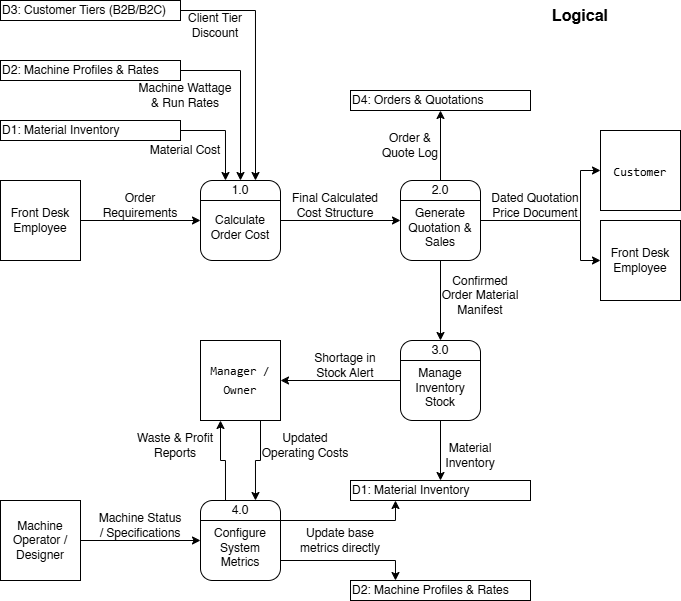

The diagram above was exported from draw.io. Its source (the exported page's mxGraphModel, read from the mxfile embedded in the PNG):
<mxGraphModel dx="1414" dy="874" grid="1" gridSize="10" guides="1" tooltips="1" connect="1" arrows="1" fold="1" page="1" pageScale="1" pageWidth="850" pageHeight="1100" math="0" shadow="0">
  <root>
    <mxCell id="0" />
    <mxCell id="1" parent="0" />
    <mxCell id="zTOPq4WEjVmYNmgqNX7K-1" value="" style="group" parent="1" connectable="0" vertex="1">
      <mxGeometry x="240" y="240" width="80" height="80" as="geometry" />
    </mxCell>
    <mxCell id="zTOPq4WEjVmYNmgqNX7K-2" value="&lt;div&gt;&lt;br&gt;&lt;/div&gt;Calculate Order Cost" style="rounded=1;whiteSpace=wrap;html=1;" parent="zTOPq4WEjVmYNmgqNX7K-1" vertex="1">
      <mxGeometry width="80" height="80" as="geometry" />
    </mxCell>
    <mxCell id="zTOPq4WEjVmYNmgqNX7K-3" style="rounded=0;orthogonalLoop=1;jettySize=auto;html=1;exitX=0;exitY=0.25;exitDx=0;exitDy=0;entryX=1;entryY=0.25;entryDx=0;entryDy=0;endArrow=none;endFill=0;" parent="zTOPq4WEjVmYNmgqNX7K-1" source="zTOPq4WEjVmYNmgqNX7K-2" target="zTOPq4WEjVmYNmgqNX7K-2" edge="1">
      <mxGeometry relative="1" as="geometry" />
    </mxCell>
    <mxCell id="zTOPq4WEjVmYNmgqNX7K-4" value="1.0" style="text;html=1;whiteSpace=wrap;strokeColor=none;fillColor=none;align=center;verticalAlign=middle;rounded=0;" parent="zTOPq4WEjVmYNmgqNX7K-1" vertex="1">
      <mxGeometry x="10" width="60" height="20" as="geometry" />
    </mxCell>
    <mxCell id="zTOPq4WEjVmYNmgqNX7K-69" style="edgeStyle=orthogonalEdgeStyle;rounded=0;orthogonalLoop=1;jettySize=auto;html=1;exitX=0.75;exitY=1;exitDx=0;exitDy=0;entryX=0.75;entryY=0;entryDx=0;entryDy=0;" parent="1" source="zTOPq4WEjVmYNmgqNX7K-5" target="zTOPq4WEjVmYNmgqNX7K-26" edge="1">
      <mxGeometry relative="1" as="geometry" />
    </mxCell>
    <mxCell id="zTOPq4WEjVmYNmgqNX7K-5" value="&lt;span data-path-to-node=&quot;6,1,1,1,1,0&quot;&gt;&lt;code data-path-to-node=&quot;6,1,1,1,1,0&quot; data-index-in-node=&quot;0&quot;&gt;&lt;span class=&quot;citation-160&quot;&gt;Manager / Owner&lt;/span&gt;&lt;/code&gt;&lt;span class=&quot;citation-160&quot;&gt; &lt;/span&gt;&lt;/span&gt;&lt;span data-path-to-node=&quot;6,1,1,1,1,1&quot;&gt;&lt;sup class=&quot;superscript&quot; data-turn-source-index=&quot;4&quot;&gt;&lt;/sup&gt;&lt;/span&gt;" style="whiteSpace=wrap;html=1;aspect=fixed;" parent="1" vertex="1">
      <mxGeometry x="240" y="400" width="80" height="80" as="geometry" />
    </mxCell>
    <mxCell id="zTOPq4WEjVmYNmgqNX7K-29" style="edgeStyle=orthogonalEdgeStyle;rounded=0;orthogonalLoop=1;jettySize=auto;html=1;exitX=1;exitY=0.5;exitDx=0;exitDy=0;entryX=0;entryY=0.5;entryDx=0;entryDy=0;" parent="1" source="zTOPq4WEjVmYNmgqNX7K-6" target="zTOPq4WEjVmYNmgqNX7K-2" edge="1">
      <mxGeometry relative="1" as="geometry" />
    </mxCell>
    <mxCell id="zTOPq4WEjVmYNmgqNX7K-6" value="Front Desk Employee" style="whiteSpace=wrap;html=1;aspect=fixed;" parent="1" vertex="1">
      <mxGeometry x="40" y="240" width="80" height="80" as="geometry" />
    </mxCell>
    <mxCell id="zTOPq4WEjVmYNmgqNX7K-7" value="&lt;span data-path-to-node=&quot;6,1,1,2,1,0&quot;&gt;&lt;code data-path-to-node=&quot;6,1,1,2,1,0&quot; data-index-in-node=&quot;0&quot;&gt;&lt;span class=&quot;citation-159&quot;&gt;Customer&lt;/span&gt;&lt;/code&gt;&lt;span class=&quot;citation-159&quot;&gt; &lt;/span&gt;&lt;/span&gt;&lt;span data-path-to-node=&quot;6,1,1,2,1,1&quot;&gt;&lt;span class=&quot;citation-159 citation-end-159&quot;&gt;&lt;sup class=&quot;superscript&quot; data-turn-source-index=&quot;5&quot;&gt;&lt;/sup&gt;&lt;sup class=&quot;superscript&quot; data-turn-source-index=&quot;5&quot;&gt;&lt;/sup&gt;&lt;sup class=&quot;superscript&quot; data-turn-source-index=&quot;5&quot;&gt;&lt;/sup&gt;&lt;sup class=&quot;superscript&quot; data-turn-source-index=&quot;5&quot;&gt;&lt;/sup&gt;&lt;/span&gt;&lt;/span&gt;" style="whiteSpace=wrap;html=1;aspect=fixed;" parent="1" vertex="1">
      <mxGeometry x="640" y="190" width="80" height="80" as="geometry" />
    </mxCell>
    <mxCell id="zTOPq4WEjVmYNmgqNX7K-45" style="edgeStyle=orthogonalEdgeStyle;rounded=0;orthogonalLoop=1;jettySize=auto;html=1;exitX=1;exitY=0.5;exitDx=0;exitDy=0;entryX=0.25;entryY=0;entryDx=0;entryDy=0;" parent="1" source="zTOPq4WEjVmYNmgqNX7K-10" target="zTOPq4WEjVmYNmgqNX7K-4" edge="1">
      <mxGeometry relative="1" as="geometry" />
    </mxCell>
    <mxCell id="zTOPq4WEjVmYNmgqNX7K-10" value="D1: Material Inventory" style="rounded=0;whiteSpace=wrap;html=1;strokeColor=default;perimeterSpacing=0;align=left;" parent="1" vertex="1">
      <mxGeometry x="40" y="180" width="180" height="20" as="geometry" />
    </mxCell>
    <mxCell id="zTOPq4WEjVmYNmgqNX7K-47" style="edgeStyle=orthogonalEdgeStyle;rounded=0;orthogonalLoop=1;jettySize=auto;html=1;exitX=1;exitY=0.5;exitDx=0;exitDy=0;entryX=0.5;entryY=0;entryDx=0;entryDy=0;" parent="1" source="zTOPq4WEjVmYNmgqNX7K-12" target="zTOPq4WEjVmYNmgqNX7K-4" edge="1">
      <mxGeometry relative="1" as="geometry" />
    </mxCell>
    <mxCell id="zTOPq4WEjVmYNmgqNX7K-12" value="D2: Machine Profiles &amp;amp; Rates" style="rounded=0;whiteSpace=wrap;html=1;strokeColor=default;perimeterSpacing=0;align=left;" parent="1" vertex="1">
      <mxGeometry x="40" y="120" width="180" height="20" as="geometry" />
    </mxCell>
    <mxCell id="zTOPq4WEjVmYNmgqNX7K-48" style="edgeStyle=orthogonalEdgeStyle;rounded=0;orthogonalLoop=1;jettySize=auto;html=1;exitX=1;exitY=0.5;exitDx=0;exitDy=0;entryX=0.75;entryY=0;entryDx=0;entryDy=0;" parent="1" source="zTOPq4WEjVmYNmgqNX7K-13" target="zTOPq4WEjVmYNmgqNX7K-4" edge="1">
      <mxGeometry relative="1" as="geometry" />
    </mxCell>
    <mxCell id="zTOPq4WEjVmYNmgqNX7K-13" value="D3: Customer Tiers (B2B/B2C)" style="rounded=0;whiteSpace=wrap;html=1;strokeColor=default;perimeterSpacing=0;align=left;" parent="1" vertex="1">
      <mxGeometry x="40" y="60" width="180" height="20" as="geometry" />
    </mxCell>
    <mxCell id="zTOPq4WEjVmYNmgqNX7K-14" value="D4: Orders &amp;amp; Quotations" style="rounded=0;whiteSpace=wrap;html=1;strokeColor=default;perimeterSpacing=0;align=left;" parent="1" vertex="1">
      <mxGeometry x="390" y="150" width="180" height="20" as="geometry" />
    </mxCell>
    <mxCell id="zTOPq4WEjVmYNmgqNX7K-15" value="" style="group" parent="1" connectable="0" vertex="1">
      <mxGeometry x="440" y="240" width="80" height="80" as="geometry" />
    </mxCell>
    <mxCell id="zTOPq4WEjVmYNmgqNX7K-16" value="&lt;div&gt;&lt;br&gt;&lt;/div&gt;Generate Quotation &amp;amp; Sales" style="rounded=1;whiteSpace=wrap;html=1;" parent="zTOPq4WEjVmYNmgqNX7K-15" vertex="1">
      <mxGeometry width="80" height="80" as="geometry" />
    </mxCell>
    <mxCell id="zTOPq4WEjVmYNmgqNX7K-17" style="rounded=0;orthogonalLoop=1;jettySize=auto;html=1;exitX=0;exitY=0.25;exitDx=0;exitDy=0;entryX=1;entryY=0.25;entryDx=0;entryDy=0;endArrow=none;endFill=0;" parent="zTOPq4WEjVmYNmgqNX7K-15" source="zTOPq4WEjVmYNmgqNX7K-16" target="zTOPq4WEjVmYNmgqNX7K-16" edge="1">
      <mxGeometry relative="1" as="geometry" />
    </mxCell>
    <mxCell id="zTOPq4WEjVmYNmgqNX7K-18" value="2.0" style="text;html=1;whiteSpace=wrap;strokeColor=none;fillColor=none;align=center;verticalAlign=middle;rounded=0;" parent="zTOPq4WEjVmYNmgqNX7K-15" vertex="1">
      <mxGeometry x="10" width="60" height="20" as="geometry" />
    </mxCell>
    <mxCell id="zTOPq4WEjVmYNmgqNX7K-19" value="" style="group" parent="1" connectable="0" vertex="1">
      <mxGeometry x="440" y="400" width="80" height="80" as="geometry" />
    </mxCell>
    <mxCell id="zTOPq4WEjVmYNmgqNX7K-20" value="&lt;div&gt;&lt;br&gt;&lt;/div&gt;Manage Inventory Stock" style="rounded=1;whiteSpace=wrap;html=1;" parent="zTOPq4WEjVmYNmgqNX7K-19" vertex="1">
      <mxGeometry width="80" height="80" as="geometry" />
    </mxCell>
    <mxCell id="zTOPq4WEjVmYNmgqNX7K-21" style="rounded=0;orthogonalLoop=1;jettySize=auto;html=1;exitX=0;exitY=0.25;exitDx=0;exitDy=0;entryX=1;entryY=0.25;entryDx=0;entryDy=0;endArrow=none;endFill=0;" parent="zTOPq4WEjVmYNmgqNX7K-19" source="zTOPq4WEjVmYNmgqNX7K-20" target="zTOPq4WEjVmYNmgqNX7K-20" edge="1">
      <mxGeometry relative="1" as="geometry" />
    </mxCell>
    <mxCell id="zTOPq4WEjVmYNmgqNX7K-22" value="3.0" style="text;html=1;whiteSpace=wrap;strokeColor=none;fillColor=none;align=center;verticalAlign=middle;rounded=0;" parent="zTOPq4WEjVmYNmgqNX7K-19" vertex="1">
      <mxGeometry x="10" width="60" height="20" as="geometry" />
    </mxCell>
    <mxCell id="zTOPq4WEjVmYNmgqNX7K-23" value="" style="group" parent="1" connectable="0" vertex="1">
      <mxGeometry x="240" y="560" width="80" height="80" as="geometry" />
    </mxCell>
    <mxCell id="zTOPq4WEjVmYNmgqNX7K-24" value="&lt;br&gt;&lt;div&gt;Configure System Metrics&lt;/div&gt;" style="rounded=1;whiteSpace=wrap;html=1;" parent="zTOPq4WEjVmYNmgqNX7K-23" vertex="1">
      <mxGeometry width="80" height="80" as="geometry" />
    </mxCell>
    <mxCell id="zTOPq4WEjVmYNmgqNX7K-25" style="rounded=0;orthogonalLoop=1;jettySize=auto;html=1;exitX=0;exitY=0.25;exitDx=0;exitDy=0;entryX=1;entryY=0.25;entryDx=0;entryDy=0;endArrow=none;endFill=0;" parent="zTOPq4WEjVmYNmgqNX7K-23" source="zTOPq4WEjVmYNmgqNX7K-24" target="zTOPq4WEjVmYNmgqNX7K-24" edge="1">
      <mxGeometry relative="1" as="geometry" />
    </mxCell>
    <mxCell id="zTOPq4WEjVmYNmgqNX7K-26" value="4.0" style="text;html=1;whiteSpace=wrap;strokeColor=none;fillColor=none;align=center;verticalAlign=middle;rounded=0;" parent="zTOPq4WEjVmYNmgqNX7K-23" vertex="1">
      <mxGeometry x="10" width="60" height="20" as="geometry" />
    </mxCell>
    <mxCell id="zTOPq4WEjVmYNmgqNX7K-28" value="Order Requirements" style="text;html=1;whiteSpace=wrap;strokeColor=none;fillColor=none;align=center;verticalAlign=middle;rounded=0;" parent="1" vertex="1">
      <mxGeometry x="150" y="250" width="60" height="30" as="geometry" />
    </mxCell>
    <mxCell id="zTOPq4WEjVmYNmgqNX7K-33" style="edgeStyle=orthogonalEdgeStyle;rounded=0;orthogonalLoop=1;jettySize=auto;html=1;exitX=1;exitY=0.5;exitDx=0;exitDy=0;entryX=0;entryY=0.5;entryDx=0;entryDy=0;" parent="1" source="zTOPq4WEjVmYNmgqNX7K-2" target="zTOPq4WEjVmYNmgqNX7K-16" edge="1">
      <mxGeometry relative="1" as="geometry" />
    </mxCell>
    <mxCell id="zTOPq4WEjVmYNmgqNX7K-34" value="Final Calculated Cost Structure" style="text;html=1;whiteSpace=wrap;strokeColor=none;fillColor=none;align=center;verticalAlign=middle;rounded=0;" parent="1" vertex="1">
      <mxGeometry x="330" y="250" width="90" height="30" as="geometry" />
    </mxCell>
    <mxCell id="zTOPq4WEjVmYNmgqNX7K-36" value="Dated Quotation Price Document" style="text;html=1;whiteSpace=wrap;strokeColor=none;fillColor=none;align=center;verticalAlign=middle;rounded=0;" parent="1" vertex="1">
      <mxGeometry x="530" y="250" width="90" height="30" as="geometry" />
    </mxCell>
    <mxCell id="zTOPq4WEjVmYNmgqNX7K-39" value="Order &amp;amp; Quote Log" style="text;html=1;whiteSpace=wrap;strokeColor=none;fillColor=none;align=center;verticalAlign=middle;rounded=0;" parent="1" vertex="1">
      <mxGeometry x="420" y="190" width="60" height="30" as="geometry" />
    </mxCell>
    <mxCell id="zTOPq4WEjVmYNmgqNX7K-40" style="edgeStyle=orthogonalEdgeStyle;rounded=0;orthogonalLoop=1;jettySize=auto;html=1;exitX=0.5;exitY=1;exitDx=0;exitDy=0;entryX=0.5;entryY=0;entryDx=0;entryDy=0;" parent="1" source="zTOPq4WEjVmYNmgqNX7K-16" target="zTOPq4WEjVmYNmgqNX7K-22" edge="1">
      <mxGeometry relative="1" as="geometry" />
    </mxCell>
    <mxCell id="zTOPq4WEjVmYNmgqNX7K-41" value="Confirmed Order Material Manifest" style="text;html=1;whiteSpace=wrap;strokeColor=none;fillColor=none;align=center;verticalAlign=middle;rounded=0;" parent="1" vertex="1">
      <mxGeometry x="480" y="340" width="80" height="30" as="geometry" />
    </mxCell>
    <mxCell id="zTOPq4WEjVmYNmgqNX7K-46" value="Material Cost" style="text;html=1;whiteSpace=wrap;strokeColor=none;fillColor=none;align=center;verticalAlign=middle;rounded=0;" parent="1" vertex="1">
      <mxGeometry x="185" y="200" width="80" height="20" as="geometry" />
    </mxCell>
    <mxCell id="zTOPq4WEjVmYNmgqNX7K-50" value="Machine Wattage &amp;amp; Run Rates" style="text;html=1;whiteSpace=wrap;strokeColor=none;fillColor=none;align=center;verticalAlign=middle;rounded=0;" parent="1" vertex="1">
      <mxGeometry x="175" y="140" width="100" height="30" as="geometry" />
    </mxCell>
    <mxCell id="zTOPq4WEjVmYNmgqNX7K-51" value="Client Tier Discount" style="text;html=1;whiteSpace=wrap;strokeColor=none;fillColor=none;align=center;verticalAlign=middle;rounded=0;" parent="1" vertex="1">
      <mxGeometry x="220" y="70" width="70" height="30" as="geometry" />
    </mxCell>
    <mxCell id="zTOPq4WEjVmYNmgqNX7K-52" value="Front Desk Employee" style="whiteSpace=wrap;html=1;aspect=fixed;" parent="1" vertex="1">
      <mxGeometry x="640" y="280" width="80" height="80" as="geometry" />
    </mxCell>
    <mxCell id="zTOPq4WEjVmYNmgqNX7K-55" style="edgeStyle=orthogonalEdgeStyle;rounded=0;orthogonalLoop=1;jettySize=auto;html=1;exitX=0.5;exitY=0;exitDx=0;exitDy=0;entryX=0.5;entryY=1;entryDx=0;entryDy=0;" parent="1" source="zTOPq4WEjVmYNmgqNX7K-18" target="zTOPq4WEjVmYNmgqNX7K-14" edge="1">
      <mxGeometry relative="1" as="geometry" />
    </mxCell>
    <mxCell id="zTOPq4WEjVmYNmgqNX7K-56" style="edgeStyle=orthogonalEdgeStyle;rounded=0;orthogonalLoop=1;jettySize=auto;html=1;exitX=1;exitY=0.5;exitDx=0;exitDy=0;entryX=0;entryY=0.5;entryDx=0;entryDy=0;" parent="1" source="zTOPq4WEjVmYNmgqNX7K-16" target="zTOPq4WEjVmYNmgqNX7K-7" edge="1">
      <mxGeometry relative="1" as="geometry">
        <Array as="points">
          <mxPoint x="620" y="280" />
          <mxPoint x="620" y="230" />
        </Array>
      </mxGeometry>
    </mxCell>
    <mxCell id="zTOPq4WEjVmYNmgqNX7K-57" style="edgeStyle=orthogonalEdgeStyle;rounded=0;orthogonalLoop=1;jettySize=auto;html=1;exitX=1;exitY=0.5;exitDx=0;exitDy=0;entryX=0;entryY=0.5;entryDx=0;entryDy=0;" parent="1" source="zTOPq4WEjVmYNmgqNX7K-16" target="zTOPq4WEjVmYNmgqNX7K-52" edge="1">
      <mxGeometry relative="1" as="geometry">
        <Array as="points">
          <mxPoint x="620" y="280" />
          <mxPoint x="620" y="320" />
        </Array>
      </mxGeometry>
    </mxCell>
    <mxCell id="zTOPq4WEjVmYNmgqNX7K-58" value="D2: Machine Profiles &amp;amp; Rates" style="rounded=0;whiteSpace=wrap;html=1;strokeColor=default;perimeterSpacing=0;align=left;" parent="1" vertex="1">
      <mxGeometry x="390" y="640" width="180" height="20" as="geometry" />
    </mxCell>
    <mxCell id="zTOPq4WEjVmYNmgqNX7K-59" value="D1: Material Inventory" style="rounded=0;whiteSpace=wrap;html=1;strokeColor=default;perimeterSpacing=0;align=left;" parent="1" vertex="1">
      <mxGeometry x="390" y="540" width="180" height="20" as="geometry" />
    </mxCell>
    <mxCell id="zTOPq4WEjVmYNmgqNX7K-60" style="edgeStyle=orthogonalEdgeStyle;rounded=0;orthogonalLoop=1;jettySize=auto;html=1;exitX=0.5;exitY=1;exitDx=0;exitDy=0;entryX=0.5;entryY=0;entryDx=0;entryDy=0;" parent="1" source="zTOPq4WEjVmYNmgqNX7K-20" target="zTOPq4WEjVmYNmgqNX7K-59" edge="1">
      <mxGeometry relative="1" as="geometry" />
    </mxCell>
    <mxCell id="zTOPq4WEjVmYNmgqNX7K-61" value="Material Inventory" style="text;html=1;whiteSpace=wrap;strokeColor=none;fillColor=none;align=center;verticalAlign=middle;rounded=0;" parent="1" vertex="1">
      <mxGeometry x="480" y="500" width="60" height="30" as="geometry" />
    </mxCell>
    <mxCell id="zTOPq4WEjVmYNmgqNX7K-62" style="edgeStyle=orthogonalEdgeStyle;rounded=0;orthogonalLoop=1;jettySize=auto;html=1;exitX=0;exitY=0.5;exitDx=0;exitDy=0;entryX=1;entryY=0.5;entryDx=0;entryDy=0;" parent="1" source="zTOPq4WEjVmYNmgqNX7K-20" target="zTOPq4WEjVmYNmgqNX7K-5" edge="1">
      <mxGeometry relative="1" as="geometry" />
    </mxCell>
    <mxCell id="zTOPq4WEjVmYNmgqNX7K-63" value="Shortage in Stock Alert" style="text;html=1;whiteSpace=wrap;strokeColor=none;fillColor=none;align=center;verticalAlign=middle;rounded=0;" parent="1" vertex="1">
      <mxGeometry x="350" y="410" width="70" height="30" as="geometry" />
    </mxCell>
    <mxCell id="zTOPq4WEjVmYNmgqNX7K-65" value="Updated Operating Costs" style="text;html=1;whiteSpace=wrap;strokeColor=none;fillColor=none;align=center;verticalAlign=middle;rounded=0;" parent="1" vertex="1">
      <mxGeometry x="300" y="490" width="90" height="30" as="geometry" />
    </mxCell>
    <mxCell id="zTOPq4WEjVmYNmgqNX7K-66" style="edgeStyle=orthogonalEdgeStyle;rounded=0;orthogonalLoop=1;jettySize=auto;html=1;exitX=1;exitY=0.25;exitDx=0;exitDy=0;entryX=0.25;entryY=1;entryDx=0;entryDy=0;" parent="1" source="zTOPq4WEjVmYNmgqNX7K-24" target="zTOPq4WEjVmYNmgqNX7K-59" edge="1">
      <mxGeometry relative="1" as="geometry" />
    </mxCell>
    <mxCell id="zTOPq4WEjVmYNmgqNX7K-67" style="edgeStyle=orthogonalEdgeStyle;rounded=0;orthogonalLoop=1;jettySize=auto;html=1;exitX=1;exitY=0.75;exitDx=0;exitDy=0;entryX=0.25;entryY=0;entryDx=0;entryDy=0;" parent="1" source="zTOPq4WEjVmYNmgqNX7K-24" target="zTOPq4WEjVmYNmgqNX7K-58" edge="1">
      <mxGeometry relative="1" as="geometry" />
    </mxCell>
    <mxCell id="zTOPq4WEjVmYNmgqNX7K-68" value="Update base metrics directly " style="text;html=1;whiteSpace=wrap;strokeColor=none;fillColor=none;align=center;verticalAlign=middle;rounded=0;" parent="1" vertex="1">
      <mxGeometry x="330" y="585" width="100" height="30" as="geometry" />
    </mxCell>
    <mxCell id="zTOPq4WEjVmYNmgqNX7K-70" style="edgeStyle=orthogonalEdgeStyle;rounded=0;orthogonalLoop=1;jettySize=auto;html=1;exitX=0.25;exitY=0;exitDx=0;exitDy=0;entryX=0.25;entryY=1;entryDx=0;entryDy=0;" parent="1" source="zTOPq4WEjVmYNmgqNX7K-26" target="zTOPq4WEjVmYNmgqNX7K-5" edge="1">
      <mxGeometry relative="1" as="geometry" />
    </mxCell>
    <mxCell id="zTOPq4WEjVmYNmgqNX7K-71" value="Waste &amp;amp; Profit Reports" style="text;html=1;whiteSpace=wrap;strokeColor=none;fillColor=none;align=center;verticalAlign=middle;rounded=0;" parent="1" vertex="1">
      <mxGeometry x="175" y="490" width="80" height="30" as="geometry" />
    </mxCell>
    <mxCell id="zTOPq4WEjVmYNmgqNX7K-72" value="&lt;b&gt;&lt;font style=&quot;font-size: 16px;&quot;&gt;Logical&lt;/font&gt;&lt;/b&gt;" style="text;html=1;whiteSpace=wrap;strokeColor=none;fillColor=none;align=center;verticalAlign=middle;rounded=0;" parent="1" vertex="1">
      <mxGeometry x="590" y="60" width="60" height="30" as="geometry" />
    </mxCell>
    <mxCell id="9uLTduZOvKkbzogABNsV-2" style="edgeStyle=orthogonalEdgeStyle;rounded=0;orthogonalLoop=1;jettySize=auto;html=1;exitX=1;exitY=0.5;exitDx=0;exitDy=0;entryX=0;entryY=0.5;entryDx=0;entryDy=0;" parent="1" source="9uLTduZOvKkbzogABNsV-1" target="zTOPq4WEjVmYNmgqNX7K-24" edge="1">
      <mxGeometry relative="1" as="geometry" />
    </mxCell>
    <mxCell id="9uLTduZOvKkbzogABNsV-1" value="Machine Operator / Designer" style="whiteSpace=wrap;html=1;aspect=fixed;" parent="1" vertex="1">
      <mxGeometry x="40" y="560" width="80" height="80" as="geometry" />
    </mxCell>
    <mxCell id="9uLTduZOvKkbzogABNsV-4" value="Machine Status / Specifications" style="text;html=1;whiteSpace=wrap;strokeColor=none;fillColor=none;align=center;verticalAlign=middle;rounded=0;" parent="1" vertex="1">
      <mxGeometry x="135" y="570" width="90" height="30" as="geometry" />
    </mxCell>
  </root>
</mxGraphModel>